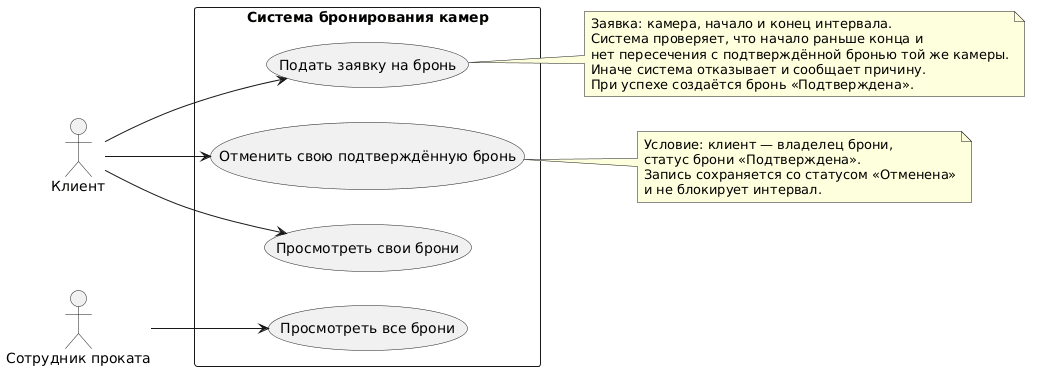

The diagram above was rendered by PlantUML. Its source (embedded in the PNG):
@startuml
left to right direction

actor "Клиент" as client
actor "Сотрудник проката" as staff

rectangle "Система бронирования камер" {
  usecase "Подать заявку на бронь" as UC_Submit
  usecase "Просмотреть свои брони" as UC_My
  usecase "Отменить свою подтверждённую бронь" as UC_Cancel
  usecase "Просмотреть все брони" as UC_All
}

client --> UC_Submit
client --> UC_My
client --> UC_Cancel
staff --> UC_All

note right of UC_Submit
  Заявка: камера, начало и конец интервала.
  Система проверяет, что начало раньше конца и
  нет пересечения с подтверждённой бронью той же камеры.
  Иначе система отказывает и сообщает причину.
  При успехе создаётся бронь «Подтверждена».
end note

note right of UC_Cancel
  Условие: клиент — владелец брони,
  статус брони «Подтверждена».
  Запись сохраняется со статусом «Отменена»
  и не блокирует интервал.
end note
@enduml